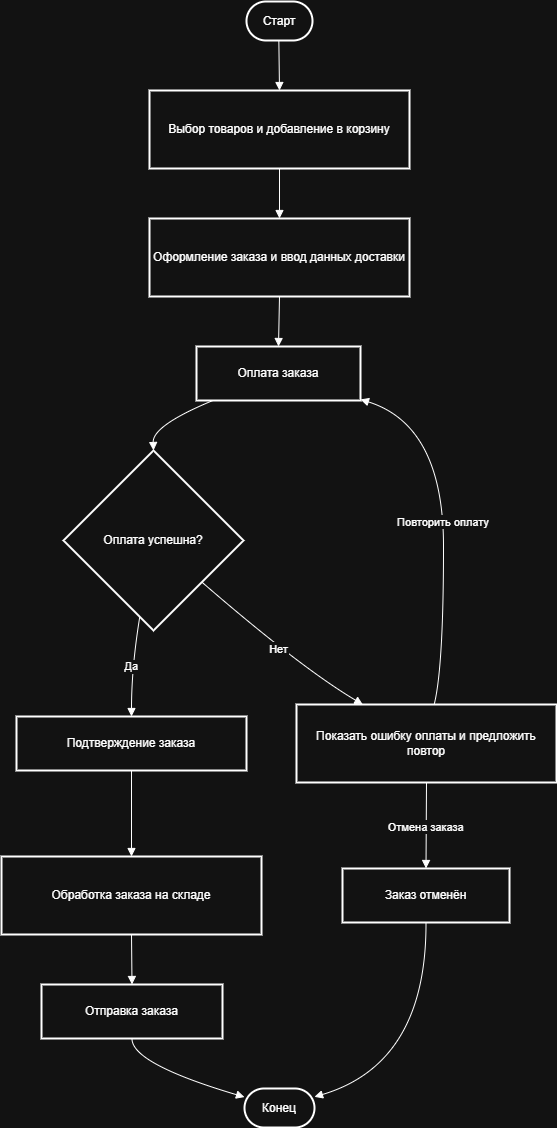

The diagram above was exported from draw.io. Its source (the exported page's mxGraphModel, read from the mxfile embedded in the PNG):
<mxGraphModel dx="2068" dy="1140" grid="1" gridSize="10" guides="1" tooltips="1" connect="1" arrows="1" fold="1" page="1" pageScale="1" pageWidth="827" pageHeight="1169" math="0" shadow="0">
  <root>
    <mxCell id="0" />
    <mxCell id="1" parent="0" />
    <mxCell id="2O9ABl54ryjKy5xoS878-44" parent="1" style="rounded=1;whiteSpace=wrap;arcSize=50;strokeWidth=2;" value="Старт" vertex="1">
      <mxGeometry height="39" width="66" x="265" y="20" as="geometry" />
    </mxCell>
    <mxCell id="2O9ABl54ryjKy5xoS878-45" parent="1" style="whiteSpace=wrap;strokeWidth=2;" value="Выбор товаров и добавление в корзину" vertex="1">
      <mxGeometry height="78" width="260" x="168" y="109" as="geometry" />
    </mxCell>
    <mxCell id="2O9ABl54ryjKy5xoS878-46" parent="1" style="whiteSpace=wrap;strokeWidth=2;" value="Оформление заказа и ввод данных доставки" vertex="1">
      <mxGeometry height="78" width="260" x="168" y="237" as="geometry" />
    </mxCell>
    <mxCell id="2O9ABl54ryjKy5xoS878-47" parent="1" style="whiteSpace=wrap;strokeWidth=2;" value="Оплата заказа" vertex="1">
      <mxGeometry height="54" width="164" x="215" y="365" as="geometry" />
    </mxCell>
    <mxCell id="2O9ABl54ryjKy5xoS878-48" parent="1" style="rhombus;strokeWidth=2;whiteSpace=wrap;" value="Оплата успешна?" vertex="1">
      <mxGeometry height="180" width="180" x="82" y="469" as="geometry" />
    </mxCell>
    <mxCell id="2O9ABl54ryjKy5xoS878-49" parent="1" style="whiteSpace=wrap;strokeWidth=2;" value="Показать ошибку оплаты и предложить повтор" vertex="1">
      <mxGeometry height="78" width="260" x="315" y="723" as="geometry" />
    </mxCell>
    <mxCell id="2O9ABl54ryjKy5xoS878-50" parent="1" style="whiteSpace=wrap;strokeWidth=2;" value="Заказ отменён" vertex="1">
      <mxGeometry height="54" width="167" x="361" y="887" as="geometry" />
    </mxCell>
    <mxCell id="2O9ABl54ryjKy5xoS878-51" parent="1" style="whiteSpace=wrap;strokeWidth=2;" value="Подтверждение заказа" vertex="1">
      <mxGeometry height="54" width="230" x="35" y="735" as="geometry" />
    </mxCell>
    <mxCell id="2O9ABl54ryjKy5xoS878-52" parent="1" style="whiteSpace=wrap;strokeWidth=2;" value="Обработка заказа на складе" vertex="1">
      <mxGeometry height="78" width="260" x="20" y="875" as="geometry" />
    </mxCell>
    <mxCell id="2O9ABl54ryjKy5xoS878-53" parent="1" style="whiteSpace=wrap;strokeWidth=2;" value="Отправка заказа" vertex="1">
      <mxGeometry height="54" width="181" x="60" y="1003" as="geometry" />
    </mxCell>
    <mxCell id="2O9ABl54ryjKy5xoS878-54" parent="1" style="rounded=1;whiteSpace=wrap;arcSize=50;strokeWidth=2;" value="Конец" vertex="1">
      <mxGeometry height="39" width="70" x="263" y="1107" as="geometry" />
    </mxCell>
    <mxCell id="2O9ABl54ryjKy5xoS878-55" edge="1" parent="1" source="2O9ABl54ryjKy5xoS878-44" style="curved=1;startArrow=none;endArrow=block;exitX=0.49;exitY=1;entryX=0.5;entryY=0;rounded=0;" target="2O9ABl54ryjKy5xoS878-45" value="">
      <mxGeometry relative="1" as="geometry">
        <Array as="points" />
      </mxGeometry>
    </mxCell>
    <mxCell id="2O9ABl54ryjKy5xoS878-56" edge="1" parent="1" source="2O9ABl54ryjKy5xoS878-45" style="curved=1;startArrow=none;endArrow=block;exitX=0.5;exitY=1;entryX=0.5;entryY=0;rounded=0;" target="2O9ABl54ryjKy5xoS878-46" value="">
      <mxGeometry relative="1" as="geometry">
        <Array as="points" />
      </mxGeometry>
    </mxCell>
    <mxCell id="2O9ABl54ryjKy5xoS878-57" edge="1" parent="1" source="2O9ABl54ryjKy5xoS878-46" style="curved=1;startArrow=none;endArrow=block;exitX=0.5;exitY=1;entryX=0.5;entryY=0;rounded=0;" target="2O9ABl54ryjKy5xoS878-47" value="">
      <mxGeometry relative="1" as="geometry">
        <Array as="points" />
      </mxGeometry>
    </mxCell>
    <mxCell id="2O9ABl54ryjKy5xoS878-58" edge="1" parent="1" source="2O9ABl54ryjKy5xoS878-47" style="curved=1;startArrow=none;endArrow=block;exitX=0.1;exitY=1;entryX=0.5;entryY=0;rounded=0;" target="2O9ABl54ryjKy5xoS878-48" value="">
      <mxGeometry relative="1" as="geometry">
        <Array as="points">
          <mxPoint x="171" y="444" />
        </Array>
      </mxGeometry>
    </mxCell>
    <mxCell id="2O9ABl54ryjKy5xoS878-59" edge="1" parent="1" source="2O9ABl54ryjKy5xoS878-48" style="curved=1;startArrow=none;endArrow=block;exitX=1;exitY=0.93;entryX=0.25;entryY=-0.01;rounded=0;" target="2O9ABl54ryjKy5xoS878-49" value="Нет">
      <mxGeometry relative="1" as="geometry">
        <Array as="points">
          <mxPoint x="319" y="686" />
        </Array>
      </mxGeometry>
    </mxCell>
    <mxCell id="2O9ABl54ryjKy5xoS878-60" edge="1" parent="1" source="2O9ABl54ryjKy5xoS878-49" style="curved=1;startArrow=none;endArrow=block;exitX=0.53;exitY=-0.01;entryX=1;entryY=0.98;rounded=0;" target="2O9ABl54ryjKy5xoS878-47" value="Повторить оплату">
      <mxGeometry relative="1" as="geometry">
        <Array as="points">
          <mxPoint x="462" y="686" />
          <mxPoint x="462" y="444" />
        </Array>
      </mxGeometry>
    </mxCell>
    <mxCell id="2O9ABl54ryjKy5xoS878-61" edge="1" parent="1" source="2O9ABl54ryjKy5xoS878-49" style="curved=1;startArrow=none;endArrow=block;exitX=0.5;exitY=0.99;entryX=0.5;entryY=-0.01;rounded=0;" target="2O9ABl54ryjKy5xoS878-50" value="Отмена заказа">
      <mxGeometry relative="1" as="geometry">
        <Array as="points" />
      </mxGeometry>
    </mxCell>
    <mxCell id="2O9ABl54ryjKy5xoS878-62" edge="1" parent="1" source="2O9ABl54ryjKy5xoS878-48" style="curved=1;startArrow=none;endArrow=block;exitX=0.41;exitY=1;entryX=0.5;entryY=-0.01;rounded=0;" target="2O9ABl54ryjKy5xoS878-51" value="Да">
      <mxGeometry relative="1" as="geometry">
        <Array as="points">
          <mxPoint x="150" y="686" />
        </Array>
      </mxGeometry>
    </mxCell>
    <mxCell id="2O9ABl54ryjKy5xoS878-63" edge="1" parent="1" source="2O9ABl54ryjKy5xoS878-51" style="curved=1;startArrow=none;endArrow=block;exitX=0.5;exitY=0.99;entryX=0.5;entryY=-0.01;rounded=0;" target="2O9ABl54ryjKy5xoS878-52" value="">
      <mxGeometry relative="1" as="geometry">
        <Array as="points" />
      </mxGeometry>
    </mxCell>
    <mxCell id="2O9ABl54ryjKy5xoS878-64" edge="1" parent="1" source="2O9ABl54ryjKy5xoS878-52" style="curved=1;startArrow=none;endArrow=block;exitX=0.5;exitY=0.99;entryX=0.5;entryY=-0.01;rounded=0;" target="2O9ABl54ryjKy5xoS878-53" value="">
      <mxGeometry relative="1" as="geometry">
        <Array as="points" />
      </mxGeometry>
    </mxCell>
    <mxCell id="2O9ABl54ryjKy5xoS878-65" edge="1" parent="1" source="2O9ABl54ryjKy5xoS878-53" style="curved=1;startArrow=none;endArrow=block;exitX=0.5;exitY=0.99;entryX=0;entryY=0.22;rounded=0;" target="2O9ABl54ryjKy5xoS878-54" value="">
      <mxGeometry relative="1" as="geometry">
        <Array as="points">
          <mxPoint x="150" y="1082" />
        </Array>
      </mxGeometry>
    </mxCell>
    <mxCell id="2O9ABl54ryjKy5xoS878-66" edge="1" parent="1" source="2O9ABl54ryjKy5xoS878-50" style="curved=1;startArrow=none;endArrow=block;exitX=0.5;exitY=0.99;entryX=0.99;entryY=0.22;rounded=0;" target="2O9ABl54ryjKy5xoS878-54" value="">
      <mxGeometry relative="1" as="geometry">
        <Array as="points">
          <mxPoint x="445" y="1082" />
        </Array>
      </mxGeometry>
    </mxCell>
  </root>
</mxGraphModel>